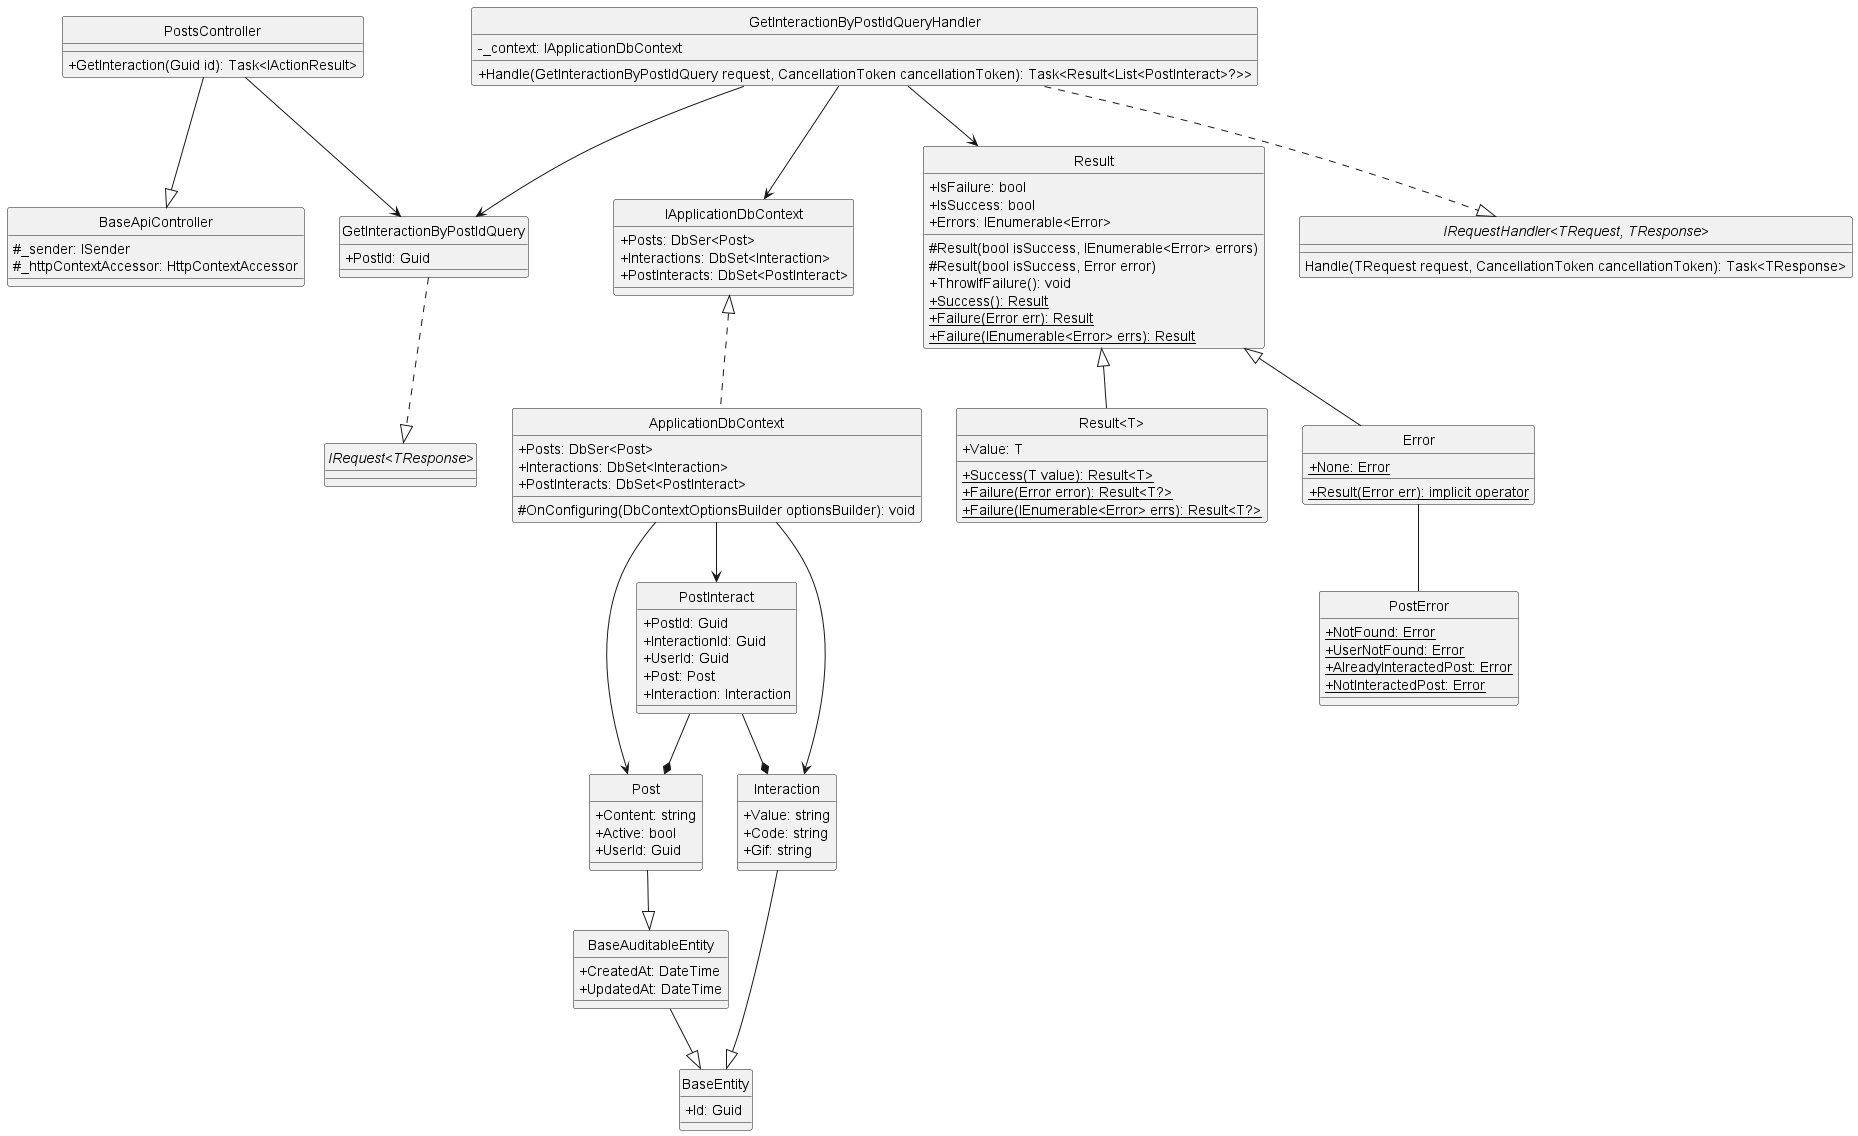

The diagram above was rendered by PlantUML. Its source (embedded in the PNG):
@startuml getPostInteraction
hide circle
skinparam classAttributeIconSize 0

class BaseApiController {
    #_sender: ISender
    #_httpContextAccessor: HttpContextAccessor
}

class PostsController {
    +GetInteraction(Guid id): Task<IActionResult>
}

class GetInteractionByPostIdQuery {
    +PostId: Guid
}

class GetInteractionByPostIdQueryHandler {
    -_context: IApplicationDbContext
    +Handle(GetInteractionByPostIdQuery request, CancellationToken cancellationToken): Task<Result<List<PostInteract>?>> 
}

class IApplicationDbContext {
    +Posts: DbSer<Post> 
    +Interactions: DbSet<Interaction>
    +PostInteracts: DbSet<PostInteract>
}

class ApplicationDbContext {
    +Posts: DbSer<Post> 
    +Interactions: DbSet<Interaction>
    +PostInteracts: DbSet<PostInteract>
    #OnConfiguring(DbContextOptionsBuilder optionsBuilder): void
}

class Result {
    +IsFailure: bool
    +IsSuccess: bool
    +Errors: IEnumerable<Error>
    #Result(bool isSuccess, IEnumerable<Error> errors)
    #Result(bool isSuccess, Error error)
    +ThrowIfFailure(): void
    +{static} Success(): Result
    +{static} Failure(Error err): Result
    +{static} Failure(IEnumerable<Error> errs): Result
}

class "Result<T>" {
    +Value: T
    +{static} Success(T value): Result<T>
    +{static} Failure(Error error): Result<T?>
    +{static} Failure(IEnumerable<Error> errs): Result<T?>
}

class Error {
    +{static} None: Error 
    +{static} Result(Error err): implicit operator
}

class PostError {
    +{static} NotFound: Error
    +{static} UserNotFound: Error
    +{static} AlreadyInteractedPost: Error
    +{static} NotInteractedPost: Error
}

class BaseEntity {
    +Id: Guid
}

class BaseAuditableEntity{
    +CreatedAt: DateTime
    +UpdatedAt: DateTime
}

class Post {
    +Content: string
    +Active: bool
    +UserId: Guid
}

class Interaction {
    +Value: string
    +Code: string
    +Gif: string
}

class PostInteract {
    +PostId: Guid
    +InteractionId: Guid
    +UserId: Guid
    +Post: Post
    +Interaction: Interaction
}

interface "IRequest<TResponse>"
interface "IRequestHandler<TRequest, TResponse>"{
    Handle(TRequest request, CancellationToken cancellationToken): Task<TResponse>
}

'==== Get Post Interaction====
'API Layer
PostsController --|> BaseApiController
PostsController --> GetInteractionByPostIdQuery
'Application Layer
GetInteractionByPostIdQuery ..|> "IRequest<TResponse>"
GetInteractionByPostIdQueryHandler ..|> "IRequestHandler<TRequest, TResponse>"
GetInteractionByPostIdQueryHandler --> GetInteractionByPostIdQuery
GetInteractionByPostIdQueryHandler --> Result
GetInteractionByPostIdQueryHandler --> IApplicationDbContext
'Domain Layer
Result <|-- Error
Result <|-- "Result<T>"
Error -- PostError
Interaction --|> BaseEntity
Post --|> BaseAuditableEntity
BaseAuditableEntity --|> BaseEntity
PostInteract --* Post
PostInteract --* Interaction
'Infrastructure Layer
IApplicationDbContext <|.. ApplicationDbContext
ApplicationDbContext --> Post
ApplicationDbContext --> Interaction
ApplicationDbContext --> PostInteract
@enduml